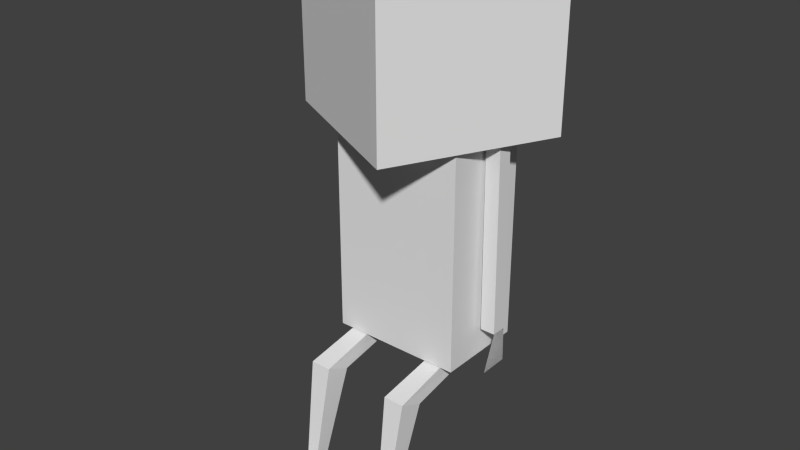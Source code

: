 # Source: prisoner.blend  (saved by Blender 2.73.0; exported with 4.5.12 LTS)
import bpy
from mathutils import Matrix  # noqa: F401  (used for matrix-valued properties, if any)

bpy.ops.wm.read_factory_settings(use_empty=True)
scene = bpy.context.scene
scene.name = 'Scene'

# ---- collections
col_collection_1 = bpy.data.collections.new('Collection 1'); scene.collection.children.link(col_collection_1)

# ---- world
world_world = bpy.data.worlds.new('World'); scene.world = world_world
world_world.color = (0.05088, 0.05088, 0.05088)
world_world.use_sun_shadow = False
world_world.sun_shadow_jitter_overblur = 0.0
world_world.cycles.sampling_method = 'MANUAL'
world_world.cycles.sample_map_resolution = 256

# ---- meshes
me_arm_l = bpy.data.meshes.new('Arm.L')
me_arm_l.from_pydata([(-11.44, -1.0, 28.68), (-11.44, 1.0, 28.68), (-9.44, 1.0, 28.68), (-9.44, -1.0, 28.68), (-11.17, -1.0, 53.48), (-11.17, 1.0, 53.48), (-9.175, 1.0, 53.48), (-9.175, -1.0, 53.48), (-10.86, -1.992, 23.29), (-10.86, 1.992, 23.29), (-11.44, -1.0, 28.68), (-11.44, 1.0, 28.68), (-10.86, -1.992, 23.29), (-10.86, 1.992, 23.29), (11.15, -1.0, 28.68), (11.15, 1.0, 28.68), (9.154, 1.0, 28.68), (9.154, -1.0, 28.68), (10.89, -1.0, 53.48), (10.89, 1.0, 53.48), (8.888, 1.0, 53.48), (8.888, -1.0, 53.48), (10.67, -1.992, 23.24), (10.67, 1.992, 23.24), (11.15, -1.0, 28.68), (11.15, 1.0, 28.68), (10.67, -1.992, 23.24), (10.67, 1.992, 23.24), (-5.127, -15.76, 9.783), (-5.127, -13.95, 9.372), (-6.647, -13.95, 9.372), (-6.647, -15.76, 9.783), (-4.857, 1.738, 26.13), (-4.857, 2.206, 23.66), (-6.917, 2.206, 23.66), (-6.917, 1.738, 26.13), (-4.494, -13.54, 23.11), (-4.494, -10.22, 21.59), (-7.28, -10.22, 21.59), (-7.28, -13.54, 23.11), (-2.754, -25.7, 9.688), (-9.02, -25.7, 9.688), (-2.754, -25.7, 9.688), (-9.02, -25.7, 9.688), (6.808, -15.76, 9.783), (6.808, -13.95, 9.372), (5.288, -13.95, 9.372), (7.078, 1.738, 26.13), (7.078, 2.206, 23.66), (5.018, 2.206, 23.66), (5.018, 1.738, 26.13), (7.441, -13.54, 23.11), (7.441, -10.22, 21.59), (4.654, -10.22, 21.59), (4.654, -13.54, 23.11), (9.181, -25.7, 9.688), (2.915, -25.7, 9.688), (5.288, -15.76, 9.783), (9.181, -25.7, 9.688), (2.915, -25.7, 9.688), (8.898, -6.262, 24.75), (8.898, 5.797, 24.75), (-8.898, 5.797, 24.75), (-8.898, -6.262, 24.75), (8.898, -6.262, 53.87), (8.898, 5.797, 53.87), (-8.898, 5.797, 53.87), (-8.898, -6.262, 53.87), (-5.11, -15.22, 53.86), (15.22, -5.11, 53.86), (5.11, 15.22, 53.86), (-15.22, 5.11, 53.86), (-5.11, -15.22, 73.97), (15.22, -5.11, 73.97), (5.11, 15.22, 73.97), (-15.22, 5.11, 73.97)], [], [(4, 5, 1, 0), (5, 6, 2, 1), (6, 7, 3, 2), (7, 4, 0, 3), (0, 1, 2, 3), (7, 6, 5, 4), (1, 0, 8), (9, 1, 8), (11, 12, 10), (13, 12, 11), (18, 14, 15, 19), (19, 15, 16, 20), (20, 16, 17, 21), (21, 17, 14, 18), (14, 17, 16, 15), (21, 18, 19, 20), (15, 14, 22), (23, 15, 22), (25, 26, 24), (27, 26, 25), (36, 28, 29, 37), (37, 29, 30, 38), (38, 30, 31, 39), (39, 31, 28, 36), (28, 31, 30, 29), (35, 32, 33, 34), (32, 36, 37, 33), (33, 37, 38, 34), (34, 38, 39, 35), (35, 39, 36, 32), (28, 31, 41), (40, 28, 41), (51, 44, 45, 52), (52, 45, 46, 53), (50, 47, 48, 49), (47, 51, 52, 48), (48, 52, 53, 49), (49, 53, 54, 50), (50, 54, 51, 47), (55, 44, 56), (64, 60, 61, 65), (65, 61, 62, 66), (66, 62, 63, 67), (67, 63, 60, 64), (60, 63, 62, 61), (67, 64, 65, 66), (73, 68, 69), (74, 69, 70), (75, 70, 71), (72, 71, 68), (71, 70, 69), (72, 73, 74), (73, 69, 74), (72, 68, 73), (75, 71, 72), (74, 70, 75), (75, 72, 74), (68, 71, 69), (28, 43, 31), (42, 43, 28), (53, 46, 57, 54), (54, 57, 44, 51), (44, 57, 46, 45), (44, 57, 56), (44, 59, 57), (58, 59, 44)])
_uv = me_arm_l.uv_layers.new(name='UVMap')
_uv.uv.foreach_set('vector', [0.883, 0.6299, 0.906, 0.6299, 0.906, 0.9284, 0.883, 0.9284, 0.9685, 0.63, 0.9914, 0.6297, 0.9914, 0.9283, 0.9685, 0.9285, 0.9632, 0.9274, 0.9402, 0.9274, 0.9402, 0.6288, 0.9632, 0.6288, 0.9115, 0.6305, 0.9344, 0.6307, 0.9344, 0.9293, 0.9115, 0.929, 0.9513, 0.6, 0.9513, 0.6241, 0.9283, 0.6241, 0.9283, 0.6, 0.9329, 0.9813, 0.9099, 0.9813, 0.9099, 0.9573, 0.9329, 0.9573, 0.9503, 0.525, 0.9732, 0.525, 0.9846, 0.5898, 0.9389, 0.5898, 0.9503, 0.525, 0.9846, 0.5898, 0.9275, 0.525, 0.8932, 0.5899, 0.9046, 0.525, 0.9389, 0.5899, 0.8932, 0.5899, 0.9275, 0.525, 0.7501, 0.6289, 0.7501, 0.9275, 0.773, 0.9275, 0.773, 0.6289, 0.8384, 0.6305, 0.8384, 0.9291, 0.8613, 0.9288, 0.8613, 0.6303, 0.8323, 0.9285, 0.8323, 0.63, 0.8094, 0.63, 0.8094, 0.9285, 0.7793, 0.6293, 0.7793, 0.9278, 0.8023, 0.9281, 0.8023, 0.6295, 0.8162, 0.5936, 0.8162, 0.6177, 0.7932, 0.6177, 0.7932, 0.5936, 0.8181, 0.9764, 0.8181, 0.9523, 0.7952, 0.9523, 0.7952, 0.9764, 0.7655, 0.5152, 0.7884, 0.5152, 0.7998, 0.5807, 0.7541, 0.5807, 0.7655, 0.5152, 0.7998, 0.5807, 0.8442, 0.5157, 0.8099, 0.581, 0.8213, 0.5157, 0.8556, 0.581, 0.8099, 0.581, 0.8442, 0.5157, 0.951, 0.2006, 0.9599, 0.03824, 0.9812, 0.03824, 0.9901, 0.2006, 0.8329, 0.2018, 0.8402, 0.0394, 0.8577, 0.0394, 0.8649, 0.2018, 0.8709, 0.2009, 0.8798, 0.0385, 0.9011, 0.0385, 0.91, 0.2009, 0.9142, 0.2017, 0.9215, 0.03927, 0.9389, 0.03927, 0.9462, 0.2017, 0.885, 0.008917, 0.9025, 0.008917, 0.9025, 0.03129, 0.885, 0.03129, 0.8742, 0.3737, 0.8979, 0.3737, 0.8979, 0.404, 0.8742, 0.404, 0.9561, 0.363, 0.951, 0.2006, 0.9901, 0.2006, 0.985, 0.363, 0.8371, 0.3642, 0.8329, 0.2018, 0.8649, 0.2018, 0.8608, 0.3642, 0.876, 0.3633, 0.8709, 0.2009, 0.91, 0.2009, 0.9049, 0.3633, 0.9184, 0.364, 0.9142, 0.2017, 0.9462, 0.2017, 0.942, 0.364, 0.6861, 0.6023, 0.6738, 0.6023, 0.6547, 0.5162, 0.7052, 0.5162, 0.6861, 0.6023, 0.6547, 0.5162, 0.6498, 0.2001, 0.6587, 0.03772, 0.68, 0.03772, 0.6889, 0.2001, 0.7348, 0.2005, 0.7421, 0.0381, 0.7595, 0.0381, 0.7668, 0.2005, 0.6784, 0.3714, 0.7021, 0.3714, 0.7021, 0.4017, 0.6784, 0.4017, 0.6549, 0.3625, 0.6498, 0.2001, 0.6889, 0.2001, 0.6838, 0.3625, 0.739, 0.3629, 0.7348, 0.2005, 0.7668, 0.2005, 0.7626, 0.3629, 0.6103, 0.3635, 0.6052, 0.2011, 0.6443, 0.2011, 0.6392, 0.3635, 0.7006, 0.3627, 0.6964, 0.2003, 0.7284, 0.2003, 0.7242, 0.3627, 0.6175, 0.5157, 0.5986, 0.6007, 0.5676, 0.5157, 0.1126, 0.4028, 0.1126, 0.1306, 0.005146, 0.1306, 0.005146, 0.4028, 0.5955, 0.4026, 0.5955, 0.1305, 0.4369, 0.1305, 0.4369, 0.4026, 0.4174, 0.4026, 0.4174, 0.1305, 0.31, 0.1305, 0.31, 0.4026, 0.2901, 0.4002, 0.2901, 0.1281, 0.1316, 0.1281, 0.1316, 0.4002, 0.1281, 0.1115, 0.2944, 0.1115, 0.2944, 0.004036, 0.1281, 0.004036, 0.2983, 0.4156, 0.132, 0.4156, 0.132, 0.5231, 0.2983, 0.5231, 0.09845, 0.7895, 0.3038, 0.6163, 0.09845, 0.6163, 0.08815, 0.9906, 0.293, 0.8171, 0.08815, 0.8171, 0.5309, 0.7892, 0.7362, 0.6159, 0.5309, 0.6159, 0.3135, 0.7903, 0.5188, 0.617, 0.3135, 0.617, 0.3138, 0.6088, 0.3138, 0.4131, 0.5191, 0.4131, 0.3135, 0.7903, 0.3135, 0.986, 0.5188, 0.986, 0.293, 0.9906, 0.293, 0.8171, 0.08815, 0.9906, 0.3038, 0.7895, 0.3038, 0.6163, 0.09845, 0.7895, 0.5188, 0.7903, 0.5188, 0.617, 0.3135, 0.7903, 0.7362, 0.7892, 0.7362, 0.6159, 0.5309, 0.7892, 0.5188, 0.7903, 0.3135, 0.7903, 0.5188, 0.986, 0.5191, 0.6088, 0.3138, 0.6088, 0.5191, 0.4131, 0.686, 0.426, 0.6546, 0.5122, 0.6738, 0.426, 0.7051, 0.5122, 0.6546, 0.5122, 0.686, 0.426, 0.6052, 0.2011, 0.6141, 0.03873, 0.6354, 0.03873, 0.6443, 0.2011, 0.6964, 0.2003, 0.7036, 0.03792, 0.7211, 0.03792, 0.7284, 0.2003, 0.7003, 0.03134, 0.6829, 0.03134, 0.6829, 0.008969, 0.7003, 0.008969, 0.5986, 0.6007, 0.5865, 0.6007, 0.5676, 0.5157, 0.5981, 0.4265, 0.5671, 0.5115, 0.586, 0.4265, 0.6169, 0.5115, 0.5671, 0.5115, 0.5981, 0.4265])
me_arm_l.use_remesh_preserve_volume = False
me_arm_l.use_remesh_preserve_attributes = False
me_arm_l.use_mirror_vertex_groups = False
me_arm_l.update()

# ---- objects
ob_human = bpy.data.objects.new('human', me_arm_l)

# ---- transforms, parenting, visibility, modifiers, constraints
ob_human.location = (0.0, -2.842e-14, 1.192e-07)
ob_human.scale = (-0.04879, 0.04879, 0.04879)
ob_human.lineart.crease_threshold = 0.0

# ---- collection membership
col_collection_1.objects.link(ob_human)

# ---- scene / render settings (as saved in the file)
scene.frame_start = 1; scene.frame_end = 250; scene.frame_set(0)
scene.render.engine = 'BLENDER_EEVEE_NEXT'
scene.render.resolution_percentage = 50
scene.render.dither_intensity = 0.0
scene.cycles.use_denoising = False
scene.cycles.samples = 10
scene.cycles.sampling_pattern = 'TABULATED_SOBOL'
scene.cycles.light_sampling_threshold = 0.0
scene.cycles.use_adaptive_sampling = False
scene.cycles.use_light_tree = False
scene.cycles.blur_glossy = 0.0
scene.cycles.pixel_filter_type = 'GAUSSIAN'
scene.cycles.sample_clamp_indirect = 0.0
scene.view_settings.view_transform = 'Standard'
bpy.context.view_layer.update()

# ---- added for rendering (the .blend has no active camera and no usable light): camera, sun
cam_auto = bpy.data.cameras.new('AutoCamera')
cam_auto.lens = 50.0
cam_auto.sensor_width = 36.0
cam_auto.clip_end = 1000.0
ob_auto_camera = bpy.data.objects.new('AutoCamera', cam_auto)
scene.collection.objects.link(ob_auto_camera)
ob_auto_camera.location = (3.71529, -4.71388, 5.00525)
ob_auto_camera.rotation_euler = (1.09748, -7.21219e-08, 0.694738)
scene.camera = ob_auto_camera
light_auto_sun = bpy.data.lights.new('AutoSun', 'SUN')
light_auto_sun.energy = 3.0
light_auto_sun.angle = 0.0523599
ob_auto_sun = bpy.data.objects.new('AutoSun', light_auto_sun)
scene.collection.objects.link(ob_auto_sun)
ob_auto_sun.rotation_euler = (0.872665, 0.174533, 0.523599)
bpy.context.view_layer.update()
